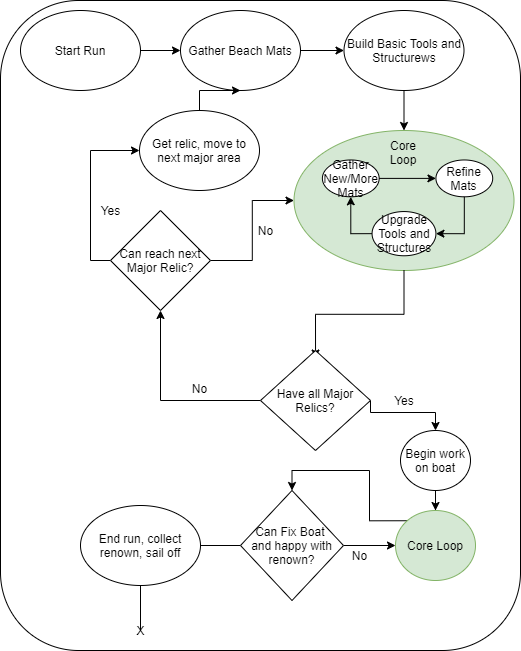

The diagram above was exported from draw.io. Its source (the exported page's mxGraphModel, read from the mxfile embedded in the PNG):
<mxGraphModel dx="926" dy="666" grid="1" gridSize="10" guides="1" tooltips="1" connect="1" arrows="1" fold="1" page="1" pageScale="1" pageWidth="827" pageHeight="1169" math="0" shadow="0">
  <root>
    <mxCell id="WIyWlLk6GJQsqaUBKTNV-0" />
    <mxCell id="WIyWlLk6GJQsqaUBKTNV-1" parent="WIyWlLk6GJQsqaUBKTNV-0" />
    <mxCell id="yZ2CG6UU9hJ2iOIgV4hh-0" value="" style="rounded=1;whiteSpace=wrap;html=1;" vertex="1" parent="WIyWlLk6GJQsqaUBKTNV-1">
      <mxGeometry x="70" y="30" width="520" height="650" as="geometry" />
    </mxCell>
    <mxCell id="H8KoUPkt-PqsDkZzYi6z-3" value="" style="edgeStyle=orthogonalEdgeStyle;rounded=0;orthogonalLoop=1;jettySize=auto;html=1;" parent="WIyWlLk6GJQsqaUBKTNV-1" source="H8KoUPkt-PqsDkZzYi6z-0" target="H8KoUPkt-PqsDkZzYi6z-1" edge="1">
      <mxGeometry relative="1" as="geometry" />
    </mxCell>
    <mxCell id="H8KoUPkt-PqsDkZzYi6z-0" value="Start Run" style="ellipse;whiteSpace=wrap;html=1;" parent="WIyWlLk6GJQsqaUBKTNV-1" vertex="1">
      <mxGeometry x="90" y="40" width="120" height="80" as="geometry" />
    </mxCell>
    <mxCell id="H8KoUPkt-PqsDkZzYi6z-5" value="" style="edgeStyle=orthogonalEdgeStyle;rounded=0;orthogonalLoop=1;jettySize=auto;html=1;" parent="WIyWlLk6GJQsqaUBKTNV-1" source="H8KoUPkt-PqsDkZzYi6z-1" target="H8KoUPkt-PqsDkZzYi6z-4" edge="1">
      <mxGeometry relative="1" as="geometry" />
    </mxCell>
    <mxCell id="H8KoUPkt-PqsDkZzYi6z-1" value="Gather Beach Mats" style="ellipse;whiteSpace=wrap;html=1;" parent="WIyWlLk6GJQsqaUBKTNV-1" vertex="1">
      <mxGeometry x="250" y="40" width="120" height="80" as="geometry" />
    </mxCell>
    <mxCell id="H8KoUPkt-PqsDkZzYi6z-15" value="" style="edgeStyle=orthogonalEdgeStyle;rounded=0;orthogonalLoop=1;jettySize=auto;html=1;" parent="WIyWlLk6GJQsqaUBKTNV-1" source="H8KoUPkt-PqsDkZzYi6z-4" target="H8KoUPkt-PqsDkZzYi6z-12" edge="1">
      <mxGeometry relative="1" as="geometry" />
    </mxCell>
    <mxCell id="H8KoUPkt-PqsDkZzYi6z-4" value="Build Basic Tools and Structurews" style="ellipse;whiteSpace=wrap;html=1;" parent="WIyWlLk6GJQsqaUBKTNV-1" vertex="1">
      <mxGeometry x="413.5" y="40" width="120" height="80" as="geometry" />
    </mxCell>
    <mxCell id="H8KoUPkt-PqsDkZzYi6z-14" value="" style="group" parent="WIyWlLk6GJQsqaUBKTNV-1" vertex="1" connectable="0">
      <mxGeometry x="363.5" y="160" width="220" height="140" as="geometry" />
    </mxCell>
    <mxCell id="H8KoUPkt-PqsDkZzYi6z-12" value="" style="ellipse;whiteSpace=wrap;html=1;fillColor=#d5e8d4;strokeColor=#82b366;" parent="H8KoUPkt-PqsDkZzYi6z-14" vertex="1">
      <mxGeometry width="219.99999999999997" height="140" as="geometry" />
    </mxCell>
    <mxCell id="H8KoUPkt-PqsDkZzYi6z-6" value="Gather New/More Mats" style="ellipse;whiteSpace=wrap;html=1;" parent="H8KoUPkt-PqsDkZzYi6z-14" vertex="1">
      <mxGeometry x="28.387096774193548" y="29.473684210526315" width="56.774193548387096" height="36.84210526315789" as="geometry" />
    </mxCell>
    <mxCell id="H8KoUPkt-PqsDkZzYi6z-7" value="Refine Mats&lt;br&gt;" style="ellipse;whiteSpace=wrap;html=1;" parent="H8KoUPkt-PqsDkZzYi6z-14" vertex="1">
      <mxGeometry x="141.93548387096774" y="29.473684210526315" width="56.774193548387096" height="36.84210526315789" as="geometry" />
    </mxCell>
    <mxCell id="H8KoUPkt-PqsDkZzYi6z-11" value="" style="edgeStyle=orthogonalEdgeStyle;rounded=0;orthogonalLoop=1;jettySize=auto;html=1;" parent="H8KoUPkt-PqsDkZzYi6z-14" source="H8KoUPkt-PqsDkZzYi6z-6" target="H8KoUPkt-PqsDkZzYi6z-7" edge="1">
      <mxGeometry relative="1" as="geometry" />
    </mxCell>
    <mxCell id="H8KoUPkt-PqsDkZzYi6z-10" style="edgeStyle=orthogonalEdgeStyle;rounded=0;orthogonalLoop=1;jettySize=auto;html=1;entryX=0.5;entryY=1;entryDx=0;entryDy=0;exitX=0;exitY=0.5;exitDx=0;exitDy=0;" parent="H8KoUPkt-PqsDkZzYi6z-14" source="H8KoUPkt-PqsDkZzYi6z-8" target="H8KoUPkt-PqsDkZzYi6z-6" edge="1">
      <mxGeometry relative="1" as="geometry">
        <Array as="points">
          <mxPoint x="56.774193548387096" y="103.1578947368421" />
        </Array>
      </mxGeometry>
    </mxCell>
    <mxCell id="H8KoUPkt-PqsDkZzYi6z-8" value="Upgrade Tools and Structures" style="ellipse;whiteSpace=wrap;html=1;" parent="H8KoUPkt-PqsDkZzYi6z-14" vertex="1">
      <mxGeometry x="78.06451612903226" y="81.05263157894737" width="63.87096774193548" height="44.21052631578947" as="geometry" />
    </mxCell>
    <mxCell id="H8KoUPkt-PqsDkZzYi6z-9" style="edgeStyle=orthogonalEdgeStyle;rounded=0;orthogonalLoop=1;jettySize=auto;html=1;entryX=1;entryY=0.5;entryDx=0;entryDy=0;exitX=0.5;exitY=1;exitDx=0;exitDy=0;" parent="H8KoUPkt-PqsDkZzYi6z-14" source="H8KoUPkt-PqsDkZzYi6z-7" target="H8KoUPkt-PqsDkZzYi6z-8" edge="1">
      <mxGeometry relative="1" as="geometry" />
    </mxCell>
    <mxCell id="H8KoUPkt-PqsDkZzYi6z-13" value="Core Loop" style="text;html=1;strokeColor=none;fillColor=none;align=center;verticalAlign=middle;whiteSpace=wrap;rounded=0;" parent="H8KoUPkt-PqsDkZzYi6z-14" vertex="1">
      <mxGeometry x="95.80645161290322" y="14.736842105263158" width="28.387096774193548" height="14.736842105263158" as="geometry" />
    </mxCell>
    <mxCell id="H8KoUPkt-PqsDkZzYi6z-19" style="edgeStyle=orthogonalEdgeStyle;rounded=0;orthogonalLoop=1;jettySize=auto;html=1;entryX=0.5;entryY=0;entryDx=0;entryDy=0;exitX=1;exitY=0.5;exitDx=0;exitDy=0;" parent="WIyWlLk6GJQsqaUBKTNV-1" source="H8KoUPkt-PqsDkZzYi6z-21" target="H8KoUPkt-PqsDkZzYi6z-18" edge="1">
      <mxGeometry relative="1" as="geometry">
        <mxPoint x="385.0344827586207" y="442.472906403941" as="sourcePoint" />
        <Array as="points">
          <mxPoint x="440" y="442" />
          <mxPoint x="505" y="442" />
        </Array>
      </mxGeometry>
    </mxCell>
    <mxCell id="H8KoUPkt-PqsDkZzYi6z-17" value="" style="edgeStyle=orthogonalEdgeStyle;rounded=0;orthogonalLoop=1;jettySize=auto;html=1;" parent="WIyWlLk6GJQsqaUBKTNV-1" source="H8KoUPkt-PqsDkZzYi6z-12" edge="1">
      <mxGeometry relative="1" as="geometry">
        <mxPoint x="385.0344827586207" y="387.5270935960591" as="targetPoint" />
      </mxGeometry>
    </mxCell>
    <mxCell id="H8KoUPkt-PqsDkZzYi6z-34" value="" style="edgeStyle=orthogonalEdgeStyle;rounded=0;orthogonalLoop=1;jettySize=auto;html=1;" parent="WIyWlLk6GJQsqaUBKTNV-1" source="H8KoUPkt-PqsDkZzYi6z-18" target="H8KoUPkt-PqsDkZzYi6z-33" edge="1">
      <mxGeometry relative="1" as="geometry" />
    </mxCell>
    <mxCell id="H8KoUPkt-PqsDkZzYi6z-18" value="Begin work on boat" style="ellipse;whiteSpace=wrap;html=1;" parent="WIyWlLk6GJQsqaUBKTNV-1" vertex="1">
      <mxGeometry x="470" y="460" width="70" height="60" as="geometry" />
    </mxCell>
    <mxCell id="H8KoUPkt-PqsDkZzYi6z-20" value="Yes" style="text;html=1;strokeColor=none;fillColor=none;align=center;verticalAlign=middle;whiteSpace=wrap;rounded=0;" parent="WIyWlLk6GJQsqaUBKTNV-1" vertex="1">
      <mxGeometry x="453.5" y="420" width="40" height="20" as="geometry" />
    </mxCell>
    <mxCell id="H8KoUPkt-PqsDkZzYi6z-23" style="edgeStyle=orthogonalEdgeStyle;rounded=0;orthogonalLoop=1;jettySize=auto;html=1;entryX=0.5;entryY=1;entryDx=0;entryDy=0;" parent="WIyWlLk6GJQsqaUBKTNV-1" source="H8KoUPkt-PqsDkZzYi6z-21" target="H8KoUPkt-PqsDkZzYi6z-22" edge="1">
      <mxGeometry relative="1" as="geometry" />
    </mxCell>
    <mxCell id="H8KoUPkt-PqsDkZzYi6z-21" value="Have all Major Relics?" style="rhombus;whiteSpace=wrap;html=1;" parent="WIyWlLk6GJQsqaUBKTNV-1" vertex="1">
      <mxGeometry x="330" y="380" width="110" height="100" as="geometry" />
    </mxCell>
    <mxCell id="H8KoUPkt-PqsDkZzYi6z-29" style="edgeStyle=orthogonalEdgeStyle;rounded=0;orthogonalLoop=1;jettySize=auto;html=1;exitX=0;exitY=0.5;exitDx=0;exitDy=0;entryX=0;entryY=0.5;entryDx=0;entryDy=0;" parent="WIyWlLk6GJQsqaUBKTNV-1" source="H8KoUPkt-PqsDkZzYi6z-22" target="H8KoUPkt-PqsDkZzYi6z-25" edge="1">
      <mxGeometry relative="1" as="geometry" />
    </mxCell>
    <mxCell id="H8KoUPkt-PqsDkZzYi6z-31" style="edgeStyle=orthogonalEdgeStyle;rounded=0;orthogonalLoop=1;jettySize=auto;html=1;exitX=1;exitY=0.5;exitDx=0;exitDy=0;" parent="WIyWlLk6GJQsqaUBKTNV-1" source="H8KoUPkt-PqsDkZzYi6z-22" target="H8KoUPkt-PqsDkZzYi6z-12" edge="1">
      <mxGeometry relative="1" as="geometry" />
    </mxCell>
    <mxCell id="H8KoUPkt-PqsDkZzYi6z-22" value="Can reach next Major Relic?" style="rhombus;whiteSpace=wrap;html=1;" parent="WIyWlLk6GJQsqaUBKTNV-1" vertex="1">
      <mxGeometry x="180" y="240" width="100" height="100" as="geometry" />
    </mxCell>
    <mxCell id="H8KoUPkt-PqsDkZzYi6z-24" value="No" style="text;html=1;align=center;verticalAlign=middle;resizable=0;points=[];autosize=1;" parent="WIyWlLk6GJQsqaUBKTNV-1" vertex="1">
      <mxGeometry x="254" y="408" width="30" height="20" as="geometry" />
    </mxCell>
    <mxCell id="H8KoUPkt-PqsDkZzYi6z-26" style="edgeStyle=orthogonalEdgeStyle;rounded=0;orthogonalLoop=1;jettySize=auto;html=1;" parent="WIyWlLk6GJQsqaUBKTNV-1" source="H8KoUPkt-PqsDkZzYi6z-25" target="H8KoUPkt-PqsDkZzYi6z-1" edge="1">
      <mxGeometry relative="1" as="geometry" />
    </mxCell>
    <mxCell id="H8KoUPkt-PqsDkZzYi6z-25" value="Get relic, move to next major area" style="ellipse;whiteSpace=wrap;html=1;" parent="WIyWlLk6GJQsqaUBKTNV-1" vertex="1">
      <mxGeometry x="209" y="140" width="120" height="80" as="geometry" />
    </mxCell>
    <mxCell id="H8KoUPkt-PqsDkZzYi6z-30" value="Yes" style="text;html=1;align=center;verticalAlign=middle;resizable=0;points=[];autosize=1;" parent="WIyWlLk6GJQsqaUBKTNV-1" vertex="1">
      <mxGeometry x="160" y="230" width="40" height="20" as="geometry" />
    </mxCell>
    <mxCell id="H8KoUPkt-PqsDkZzYi6z-32" value="No" style="text;html=1;align=center;verticalAlign=middle;resizable=0;points=[];autosize=1;" parent="WIyWlLk6GJQsqaUBKTNV-1" vertex="1">
      <mxGeometry x="320" y="250" width="30" height="20" as="geometry" />
    </mxCell>
    <mxCell id="H8KoUPkt-PqsDkZzYi6z-36" style="edgeStyle=orthogonalEdgeStyle;rounded=0;orthogonalLoop=1;jettySize=auto;html=1;exitX=0;exitY=0;exitDx=0;exitDy=0;entryX=0.5;entryY=0;entryDx=0;entryDy=0;" parent="WIyWlLk6GJQsqaUBKTNV-1" source="H8KoUPkt-PqsDkZzYi6z-33" target="H8KoUPkt-PqsDkZzYi6z-35" edge="1">
      <mxGeometry relative="1" as="geometry" />
    </mxCell>
    <mxCell id="H8KoUPkt-PqsDkZzYi6z-33" value="Core Loop" style="ellipse;whiteSpace=wrap;html=1;fillColor=#d5e8d4;strokeColor=#82b366;" parent="WIyWlLk6GJQsqaUBKTNV-1" vertex="1">
      <mxGeometry x="465" y="540" width="80" height="70" as="geometry" />
    </mxCell>
    <mxCell id="H8KoUPkt-PqsDkZzYi6z-37" style="edgeStyle=orthogonalEdgeStyle;rounded=0;orthogonalLoop=1;jettySize=auto;html=1;exitX=1;exitY=0.5;exitDx=0;exitDy=0;entryX=0;entryY=0.5;entryDx=0;entryDy=0;" parent="WIyWlLk6GJQsqaUBKTNV-1" source="H8KoUPkt-PqsDkZzYi6z-35" target="H8KoUPkt-PqsDkZzYi6z-33" edge="1">
      <mxGeometry relative="1" as="geometry" />
    </mxCell>
    <mxCell id="H8KoUPkt-PqsDkZzYi6z-40" value="" style="edgeStyle=orthogonalEdgeStyle;rounded=0;orthogonalLoop=1;jettySize=auto;html=1;fontSize=12;" parent="WIyWlLk6GJQsqaUBKTNV-1" source="H8KoUPkt-PqsDkZzYi6z-35" edge="1">
      <mxGeometry relative="1" as="geometry">
        <mxPoint x="229.9999999999999" y="575" as="targetPoint" />
      </mxGeometry>
    </mxCell>
    <mxCell id="H8KoUPkt-PqsDkZzYi6z-35" value="Can Fix Boat &lt;br&gt;and happy with renown?" style="rhombus;whiteSpace=wrap;html=1;verticalAlign=middle;fontSize=12;" parent="WIyWlLk6GJQsqaUBKTNV-1" vertex="1">
      <mxGeometry x="310" y="520" width="103" height="110" as="geometry" />
    </mxCell>
    <mxCell id="H8KoUPkt-PqsDkZzYi6z-38" value="No" style="text;html=1;align=center;verticalAlign=middle;resizable=0;points=[];autosize=1;" parent="WIyWlLk6GJQsqaUBKTNV-1" vertex="1">
      <mxGeometry x="413.5" y="575" width="30" height="20" as="geometry" />
    </mxCell>
    <mxCell id="H8KoUPkt-PqsDkZzYi6z-41" value="End run, collect renown, sail off" style="ellipse;whiteSpace=wrap;html=1;fontSize=12;" parent="WIyWlLk6GJQsqaUBKTNV-1" vertex="1">
      <mxGeometry x="150" y="535" width="120" height="80" as="geometry" />
    </mxCell>
    <mxCell id="H8KoUPkt-PqsDkZzYi6z-42" value="" style="endArrow=none;html=1;fontSize=12;entryX=0.5;entryY=1;entryDx=0;entryDy=0;" parent="WIyWlLk6GJQsqaUBKTNV-1" target="H8KoUPkt-PqsDkZzYi6z-41" edge="1">
      <mxGeometry width="50" height="50" relative="1" as="geometry">
        <mxPoint x="210" y="660" as="sourcePoint" />
        <mxPoint x="230" y="630" as="targetPoint" />
      </mxGeometry>
    </mxCell>
    <mxCell id="H8KoUPkt-PqsDkZzYi6z-43" value="X" style="text;html=1;align=center;verticalAlign=middle;resizable=0;points=[];autosize=1;fontSize=12;" parent="WIyWlLk6GJQsqaUBKTNV-1" vertex="1">
      <mxGeometry x="200" y="650" width="20" height="20" as="geometry" />
    </mxCell>
  </root>
</mxGraphModel>